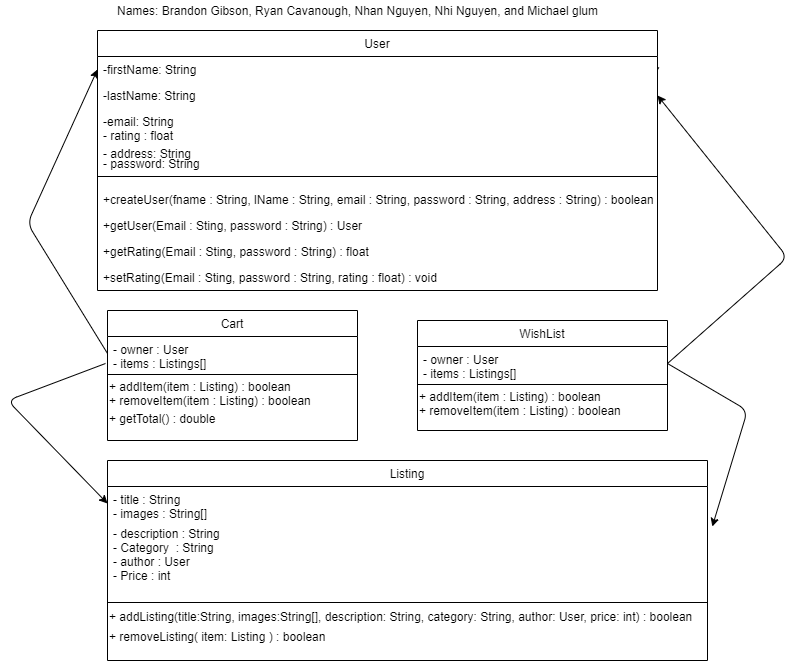

The diagram above was exported from draw.io. Its source (the exported page's mxGraphModel, read from the mxfile embedded in the PNG):
<mxGraphModel dx="1961" dy="755" grid="1" gridSize="10" guides="1" tooltips="1" connect="1" arrows="1" fold="1" page="1" pageScale="1" pageWidth="827" pageHeight="1169" math="0" shadow="0">
  <root>
    <mxCell id="WIyWlLk6GJQsqaUBKTNV-0" />
    <mxCell id="WIyWlLk6GJQsqaUBKTNV-1" parent="WIyWlLk6GJQsqaUBKTNV-0" />
    <mxCell id="K9WasL-Ra4lwBulgxf3y-1" value="- password: String" style="text;align=left;verticalAlign=top;spacingLeft=4;spacingRight=4;overflow=hidden;rotatable=0;points=[[0,0.5],[1,0.5]];portConstraint=eastwest;rounded=0;shadow=0;html=0;" parent="WIyWlLk6GJQsqaUBKTNV-1" vertex="1">
      <mxGeometry x="40" y="170" width="160" height="26" as="geometry" />
    </mxCell>
    <mxCell id="zkfFHV4jXpPFQw0GAbJ--0" value="User" style="swimlane;fontStyle=0;align=center;verticalAlign=top;childLayout=stackLayout;horizontal=1;startSize=26;horizontalStack=0;resizeParent=1;resizeLast=0;collapsible=1;marginBottom=0;rounded=0;shadow=0;strokeWidth=1;" parent="WIyWlLk6GJQsqaUBKTNV-1" vertex="1">
      <mxGeometry x="40" y="50" width="560" height="260" as="geometry">
        <mxRectangle x="230" y="140" width="160" height="26" as="alternateBounds" />
      </mxGeometry>
    </mxCell>
    <mxCell id="zkfFHV4jXpPFQw0GAbJ--2" value="-firstName: String&#10;&#10;" style="text;align=left;verticalAlign=top;spacingLeft=4;spacingRight=4;overflow=hidden;rotatable=0;points=[[0,0.5],[1,0.5]];portConstraint=eastwest;rounded=0;shadow=0;html=0;" parent="zkfFHV4jXpPFQw0GAbJ--0" vertex="1">
      <mxGeometry y="26" width="560" height="26" as="geometry" />
    </mxCell>
    <mxCell id="zkfFHV4jXpPFQw0GAbJ--3" value="-lastName: String" style="text;align=left;verticalAlign=top;spacingLeft=4;spacingRight=4;overflow=hidden;rotatable=0;points=[[0,0.5],[1,0.5]];portConstraint=eastwest;rounded=0;shadow=0;html=0;" parent="zkfFHV4jXpPFQw0GAbJ--0" vertex="1">
      <mxGeometry y="52" width="560" height="26" as="geometry" />
    </mxCell>
    <mxCell id="K9WasL-Ra4lwBulgxf3y-0" value="-email: String&#10;- rating : float" style="text;align=left;verticalAlign=top;spacingLeft=4;spacingRight=4;overflow=hidden;rotatable=0;points=[[0,0.5],[1,0.5]];portConstraint=eastwest;rounded=0;shadow=0;html=0;" parent="zkfFHV4jXpPFQw0GAbJ--0" vertex="1">
      <mxGeometry y="78" width="560" height="32" as="geometry" />
    </mxCell>
    <mxCell id="K9WasL-Ra4lwBulgxf3y-2" value="- address: String" style="text;align=left;verticalAlign=top;spacingLeft=4;spacingRight=4;overflow=hidden;rotatable=0;points=[[0,0.5],[1,0.5]];portConstraint=eastwest;rounded=0;shadow=0;html=0;" parent="zkfFHV4jXpPFQw0GAbJ--0" vertex="1">
      <mxGeometry y="110" width="560" height="26" as="geometry" />
    </mxCell>
    <mxCell id="zkfFHV4jXpPFQw0GAbJ--4" value="" style="line;html=1;strokeWidth=1;align=left;verticalAlign=middle;spacingTop=-1;spacingLeft=3;spacingRight=3;rotatable=0;labelPosition=right;points=[];portConstraint=eastwest;" parent="zkfFHV4jXpPFQw0GAbJ--0" vertex="1">
      <mxGeometry y="136" width="560" height="20" as="geometry" />
    </mxCell>
    <mxCell id="K9WasL-Ra4lwBulgxf3y-4" value="+createUser(fname : String, lName : String, email : String, password : String, address : String) : boolean" style="text;align=left;verticalAlign=top;spacingLeft=4;spacingRight=4;overflow=hidden;rotatable=0;points=[[0,0.5],[1,0.5]];portConstraint=eastwest;" parent="zkfFHV4jXpPFQw0GAbJ--0" vertex="1">
      <mxGeometry y="156" width="560" height="26" as="geometry" />
    </mxCell>
    <mxCell id="K9WasL-Ra4lwBulgxf3y-7" value="+getUser(Email : Sting, password : String) : User" style="text;align=left;verticalAlign=top;spacingLeft=4;spacingRight=4;overflow=hidden;rotatable=0;points=[[0,0.5],[1,0.5]];portConstraint=eastwest;" parent="zkfFHV4jXpPFQw0GAbJ--0" vertex="1">
      <mxGeometry y="182" width="560" height="26" as="geometry" />
    </mxCell>
    <mxCell id="K9WasL-Ra4lwBulgxf3y-6" value="+getRating(Email : Sting, password : String) : float" style="text;align=left;verticalAlign=top;spacingLeft=4;spacingRight=4;overflow=hidden;rotatable=0;points=[[0,0.5],[1,0.5]];portConstraint=eastwest;" parent="zkfFHV4jXpPFQw0GAbJ--0" vertex="1">
      <mxGeometry y="208" width="560" height="26" as="geometry" />
    </mxCell>
    <mxCell id="K9WasL-Ra4lwBulgxf3y-8" value="+setRating(Email : Sting, password : String, rating : float) : void" style="text;align=left;verticalAlign=top;spacingLeft=4;spacingRight=4;overflow=hidden;rotatable=0;points=[[0,0.5],[1,0.5]];portConstraint=eastwest;" parent="zkfFHV4jXpPFQw0GAbJ--0" vertex="1">
      <mxGeometry y="234" width="560" height="26" as="geometry" />
    </mxCell>
    <mxCell id="wUhif_9qjHYHh2XWi_tS-7" value="Names: Brandon Gibson, Ryan Cavanough, Nhan Nguyen, Nhi Nguyen, and Michael glum" style="text;html=1;align=center;verticalAlign=middle;resizable=0;points=[];autosize=1;" parent="WIyWlLk6GJQsqaUBKTNV-1" vertex="1">
      <mxGeometry x="50" y="20" width="500" height="20" as="geometry" />
    </mxCell>
    <mxCell id="wUhif_9qjHYHh2XWi_tS-1" value="Cart" style="swimlane;fontStyle=0;align=center;verticalAlign=top;childLayout=stackLayout;horizontal=1;startSize=26;horizontalStack=0;resizeParent=1;resizeLast=0;collapsible=1;marginBottom=0;rounded=0;shadow=0;strokeWidth=1;" parent="WIyWlLk6GJQsqaUBKTNV-1" vertex="1">
      <mxGeometry x="50" y="330" width="250" height="130" as="geometry">
        <mxRectangle x="50" y="300" width="160" height="26" as="alternateBounds" />
      </mxGeometry>
    </mxCell>
    <mxCell id="wUhif_9qjHYHh2XWi_tS-2" value="- owner : User&#10;- items : Listings[]&#10;" style="text;align=left;verticalAlign=top;spacingLeft=4;spacingRight=4;overflow=hidden;rotatable=0;points=[[0,0.5],[1,0.5]];portConstraint=eastwest;" parent="wUhif_9qjHYHh2XWi_tS-1" vertex="1">
      <mxGeometry y="26" width="250" height="34" as="geometry" />
    </mxCell>
    <mxCell id="wUhif_9qjHYHh2XWi_tS-4" value="" style="line;html=1;strokeWidth=1;align=left;verticalAlign=middle;spacingTop=-1;spacingLeft=3;spacingRight=3;rotatable=0;labelPosition=right;points=[];portConstraint=eastwest;" parent="wUhif_9qjHYHh2XWi_tS-1" vertex="1">
      <mxGeometry y="60" width="250" height="8" as="geometry" />
    </mxCell>
    <mxCell id="wUhif_9qjHYHh2XWi_tS-6" value="&lt;div&gt;+ addItem(item : Listing) : boolean&lt;/div&gt;&lt;div&gt;+ removeItem(item : Listing) : boolean&lt;/div&gt;" style="text;html=1;align=left;verticalAlign=middle;resizable=0;points=[];autosize=1;" parent="wUhif_9qjHYHh2XWi_tS-1" vertex="1">
      <mxGeometry y="68" width="250" height="30" as="geometry" />
    </mxCell>
    <mxCell id="wUhif_9qjHYHh2XWi_tS-5" value="&lt;div align=&quot;left&quot;&gt;+ getTotal() : double&lt;br&gt;&lt;/div&gt;" style="text;html=1;align=left;verticalAlign=middle;resizable=0;points=[];autosize=1;" parent="wUhif_9qjHYHh2XWi_tS-1" vertex="1">
      <mxGeometry y="98" width="250" height="20" as="geometry" />
    </mxCell>
    <mxCell id="wUhif_9qjHYHh2XWi_tS-9" value="WishList" style="swimlane;fontStyle=0;align=center;verticalAlign=top;childLayout=stackLayout;horizontal=1;startSize=26;horizontalStack=0;resizeParent=1;resizeLast=0;collapsible=1;marginBottom=0;rounded=0;shadow=0;strokeWidth=1;" parent="WIyWlLk6GJQsqaUBKTNV-1" vertex="1">
      <mxGeometry x="360" y="340" width="250" height="110" as="geometry">
        <mxRectangle x="50" y="300" width="160" height="26" as="alternateBounds" />
      </mxGeometry>
    </mxCell>
    <mxCell id="wUhif_9qjHYHh2XWi_tS-10" value="- owner : User&#10;- items : Listings[]&#10;" style="text;align=left;verticalAlign=top;spacingLeft=4;spacingRight=4;overflow=hidden;rotatable=0;points=[[0,0.5],[1,0.5]];portConstraint=eastwest;" parent="wUhif_9qjHYHh2XWi_tS-9" vertex="1">
      <mxGeometry y="26" width="250" height="34" as="geometry" />
    </mxCell>
    <mxCell id="wUhif_9qjHYHh2XWi_tS-11" value="" style="line;html=1;strokeWidth=1;align=left;verticalAlign=middle;spacingTop=-1;spacingLeft=3;spacingRight=3;rotatable=0;labelPosition=right;points=[];portConstraint=eastwest;" parent="wUhif_9qjHYHh2XWi_tS-9" vertex="1">
      <mxGeometry y="60" width="250" height="8" as="geometry" />
    </mxCell>
    <mxCell id="wUhif_9qjHYHh2XWi_tS-12" value="&lt;div&gt;+ addItem(item : Listing) : boolean&lt;/div&gt;&lt;div&gt;+ removeItem(item : Listing) : boolean&lt;/div&gt;" style="text;html=1;align=left;verticalAlign=middle;resizable=0;points=[];autosize=1;" parent="wUhif_9qjHYHh2XWi_tS-9" vertex="1">
      <mxGeometry y="68" width="250" height="30" as="geometry" />
    </mxCell>
    <mxCell id="zkfFHV4jXpPFQw0GAbJ--6" value="Listing" style="swimlane;fontStyle=0;align=center;verticalAlign=top;childLayout=stackLayout;horizontal=1;startSize=26;horizontalStack=0;resizeParent=1;resizeLast=0;collapsible=1;marginBottom=0;rounded=0;shadow=0;strokeWidth=1;" parent="WIyWlLk6GJQsqaUBKTNV-1" vertex="1">
      <mxGeometry x="50" y="480" width="600" height="200" as="geometry">
        <mxRectangle x="50" y="300" width="160" height="26" as="alternateBounds" />
      </mxGeometry>
    </mxCell>
    <mxCell id="zkfFHV4jXpPFQw0GAbJ--7" value="- title : String&#10;- images : String[]&#10;" style="text;align=left;verticalAlign=top;spacingLeft=4;spacingRight=4;overflow=hidden;rotatable=0;points=[[0,0.5],[1,0.5]];portConstraint=eastwest;" parent="zkfFHV4jXpPFQw0GAbJ--6" vertex="1">
      <mxGeometry y="26" width="600" height="34" as="geometry" />
    </mxCell>
    <mxCell id="zkfFHV4jXpPFQw0GAbJ--8" value="- description : String&#10;- Category  : String&#10;- author : User&#10;- Price : int&#10;&#10;" style="text;align=left;verticalAlign=top;spacingLeft=4;spacingRight=4;overflow=hidden;rotatable=0;points=[[0,0.5],[1,0.5]];portConstraint=eastwest;rounded=0;shadow=0;html=0;" parent="zkfFHV4jXpPFQw0GAbJ--6" vertex="1">
      <mxGeometry y="60" width="600" height="78" as="geometry" />
    </mxCell>
    <mxCell id="zkfFHV4jXpPFQw0GAbJ--9" value="" style="line;html=1;strokeWidth=1;align=left;verticalAlign=middle;spacingTop=-1;spacingLeft=3;spacingRight=3;rotatable=0;labelPosition=right;points=[];portConstraint=eastwest;" parent="zkfFHV4jXpPFQw0GAbJ--6" vertex="1">
      <mxGeometry y="138" width="600" height="8" as="geometry" />
    </mxCell>
    <mxCell id="ItBziOUwv2FkO4jZWsq5-2" value="+ addListing(title:String, images:String[], description: String, category: String, author: User, price: int) : boolean&lt;br&gt;" style="text;html=1;align=left;verticalAlign=middle;resizable=0;points=[];autosize=1;" parent="zkfFHV4jXpPFQw0GAbJ--6" vertex="1">
      <mxGeometry y="146" width="600" height="20" as="geometry" />
    </mxCell>
    <mxCell id="ItBziOUwv2FkO4jZWsq5-3" value="+ removeListing( item: Listing ) : boolean" style="text;html=1;align=left;verticalAlign=middle;resizable=0;points=[];autosize=1;" parent="zkfFHV4jXpPFQw0GAbJ--6" vertex="1">
      <mxGeometry y="166" width="600" height="20" as="geometry" />
    </mxCell>
    <mxCell id="6xib7UvMxg2F4B9zyZs_-5" value="" style="endArrow=none;html=1;exitX=1;exitY=0.5;exitDx=0;exitDy=0;entryX=1;entryY=0.5;entryDx=0;entryDy=0;" edge="1" parent="WIyWlLk6GJQsqaUBKTNV-1" source="zkfFHV4jXpPFQw0GAbJ--2">
      <mxGeometry width="50" height="50" relative="1" as="geometry">
        <mxPoint x="600" y="89" as="sourcePoint" />
        <mxPoint x="601.3397459621556" y="87" as="targetPoint" />
        <Array as="points" />
      </mxGeometry>
    </mxCell>
    <mxCell id="6xib7UvMxg2F4B9zyZs_-15" value="" style="endArrow=classic;html=1;entryX=1.008;entryY=0.077;entryDx=0;entryDy=0;entryPerimeter=0;exitX=1;exitY=0.5;exitDx=0;exitDy=0;" edge="1" parent="WIyWlLk6GJQsqaUBKTNV-1" source="wUhif_9qjHYHh2XWi_tS-10" target="zkfFHV4jXpPFQw0GAbJ--8">
      <mxGeometry width="50" height="50" relative="1" as="geometry">
        <mxPoint x="700" y="430" as="sourcePoint" />
        <mxPoint x="750" y="380" as="targetPoint" />
        <Array as="points">
          <mxPoint x="690" y="430" />
        </Array>
      </mxGeometry>
    </mxCell>
    <mxCell id="6xib7UvMxg2F4B9zyZs_-16" value="" style="endArrow=classic;html=1;entryX=0;entryY=0.5;entryDx=0;entryDy=0;exitX=0;exitY=0.5;exitDx=0;exitDy=0;" edge="1" parent="WIyWlLk6GJQsqaUBKTNV-1" source="wUhif_9qjHYHh2XWi_tS-2" target="zkfFHV4jXpPFQw0GAbJ--2">
      <mxGeometry width="50" height="50" relative="1" as="geometry">
        <mxPoint x="-110" y="196" as="sourcePoint" />
        <mxPoint x="-65.20000000000005" y="359.0060000000001" as="targetPoint" />
        <Array as="points">
          <mxPoint x="-30" y="243" />
        </Array>
      </mxGeometry>
    </mxCell>
    <mxCell id="6xib7UvMxg2F4B9zyZs_-17" value="" style="endArrow=classic;html=1;entryX=0;entryY=0.5;entryDx=0;entryDy=0;exitX=-0.008;exitY=0.794;exitDx=0;exitDy=0;exitPerimeter=0;" edge="1" parent="WIyWlLk6GJQsqaUBKTNV-1" source="wUhif_9qjHYHh2XWi_tS-2" target="zkfFHV4jXpPFQw0GAbJ--7">
      <mxGeometry width="50" height="50" relative="1" as="geometry">
        <mxPoint x="-80" y="310" as="sourcePoint" />
        <mxPoint x="-35.200000000000045" y="473.0060000000001" as="targetPoint" />
        <Array as="points">
          <mxPoint x="-50" y="420" />
        </Array>
      </mxGeometry>
    </mxCell>
    <mxCell id="6xib7UvMxg2F4B9zyZs_-18" value="" style="endArrow=classic;html=1;entryX=1;entryY=0.5;entryDx=0;entryDy=0;exitX=1;exitY=0.5;exitDx=0;exitDy=0;" edge="1" parent="WIyWlLk6GJQsqaUBKTNV-1" source="wUhif_9qjHYHh2XWi_tS-10" target="zkfFHV4jXpPFQw0GAbJ--3">
      <mxGeometry width="50" height="50" relative="1" as="geometry">
        <mxPoint x="650" y="230" as="sourcePoint" />
        <mxPoint x="694.8" y="393.0060000000001" as="targetPoint" />
        <Array as="points">
          <mxPoint x="730" y="277" />
        </Array>
      </mxGeometry>
    </mxCell>
  </root>
</mxGraphModel>